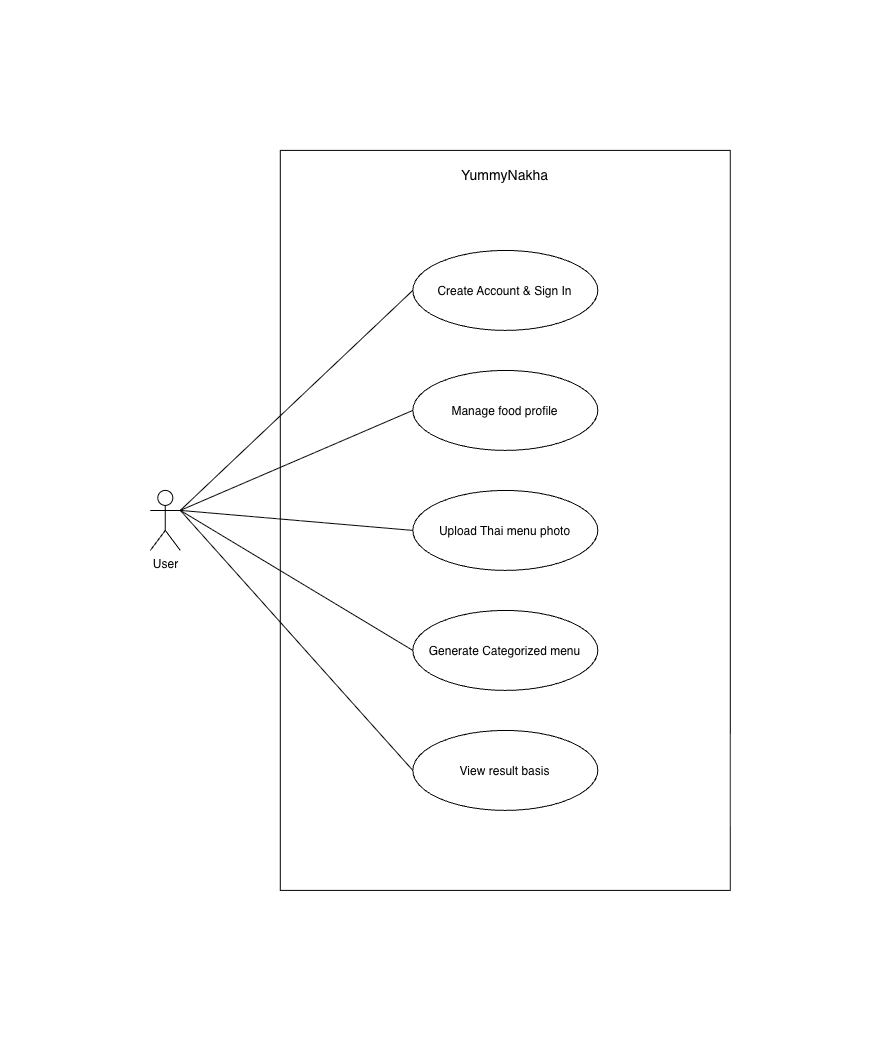

The diagram above was exported from draw.io. Its source (the exported page's mxGraphModel, read from the mxfile embedded in the PNG):
<mxGraphModel dx="1118" dy="766" grid="1" gridSize="10" guides="1" tooltips="1" connect="1" arrows="1" fold="1" page="1" pageScale="1" pageWidth="850" pageHeight="1100" math="0" shadow="0">
  <root>
    <mxCell id="0" />
    <mxCell id="1" parent="0" />
    <mxCell id="zmbiM2BuGceYScjNYuLz-1" parent="1" style="shape=umlActor;verticalLabelPosition=bottom;verticalAlign=top;html=1;outlineConnect=0;" value="User" vertex="1">
      <mxGeometry height="60" width="30" x="110" y="380" as="geometry" />
    </mxCell>
    <mxCell id="zmbiM2BuGceYScjNYuLz-3" parent="1" style="rounded=0;whiteSpace=wrap;html=1;" value="" vertex="1">
      <mxGeometry height="740" width="450" x="240" y="40" as="geometry" />
    </mxCell>
    <mxCell id="zmbiM2BuGceYScjNYuLz-4" parent="1" style="text;html=1;whiteSpace=wrap;strokeColor=none;fillColor=none;align=center;verticalAlign=middle;rounded=0;" value="&lt;font style=&quot;font-size: 14px;&quot;&gt;YummyNakha&lt;/font&gt;" vertex="1">
      <mxGeometry height="30" width="85" x="422.5" y="50" as="geometry" />
    </mxCell>
    <mxCell id="zmbiM2BuGceYScjNYuLz-7" parent="1" style="ellipse;whiteSpace=wrap;html=1;shapeInside=1;" value="Create Account &amp;amp; Sign In" vertex="1">
      <mxGeometry height="80" width="185" x="372.5" y="140" as="geometry" />
    </mxCell>
    <mxCell id="zmbiM2BuGceYScjNYuLz-8" parent="1" style="ellipse;whiteSpace=wrap;html=1;shapeInside=1;" value="Manage food profile" vertex="1">
      <mxGeometry height="80" width="185" x="372.5" y="260" as="geometry" />
    </mxCell>
    <mxCell id="zmbiM2BuGceYScjNYuLz-9" parent="1" style="ellipse;whiteSpace=wrap;html=1;shapeInside=1;" value="Upload Thai menu photo" vertex="1">
      <mxGeometry height="80" width="185" x="372.5" y="380" as="geometry" />
    </mxCell>
    <mxCell id="zmbiM2BuGceYScjNYuLz-10" parent="1" style="ellipse;whiteSpace=wrap;html=1;shapeInside=1;" value="Generate Categorized menu" vertex="1">
      <mxGeometry height="80" width="185" x="372.5" y="500" as="geometry" />
    </mxCell>
    <mxCell id="zmbiM2BuGceYScjNYuLz-11" parent="1" style="ellipse;whiteSpace=wrap;html=1;shapeInside=1;" value="View result basis" vertex="1">
      <mxGeometry height="80" width="185" x="372.5" y="620" as="geometry" />
    </mxCell>
    <mxCell id="zmbiM2BuGceYScjNYuLz-14" edge="1" parent="1" source="zmbiM2BuGceYScjNYuLz-1" style="endArrow=none;html=1;rounded=0;entryX=0;entryY=0.5;entryDx=0;entryDy=0;exitX=1;exitY=0.3333333333333333;exitDx=0;exitDy=0;exitPerimeter=0;" target="zmbiM2BuGceYScjNYuLz-7" value="">
      <mxGeometry height="50" relative="1" width="50" as="geometry">
        <mxPoint x="260" y="550" as="sourcePoint" />
        <mxPoint x="310" y="500" as="targetPoint" />
      </mxGeometry>
    </mxCell>
    <mxCell id="zmbiM2BuGceYScjNYuLz-15" edge="1" parent="1" source="zmbiM2BuGceYScjNYuLz-1" style="endArrow=none;html=1;rounded=0;entryX=0;entryY=0.5;entryDx=0;entryDy=0;exitX=1;exitY=0.3333333333333333;exitDx=0;exitDy=0;exitPerimeter=0;" target="zmbiM2BuGceYScjNYuLz-8" value="">
      <mxGeometry height="50" relative="1" width="50" as="geometry">
        <mxPoint x="150" y="410" as="sourcePoint" />
        <mxPoint x="383" y="190" as="targetPoint" />
      </mxGeometry>
    </mxCell>
    <mxCell id="zmbiM2BuGceYScjNYuLz-16" edge="1" parent="1" source="zmbiM2BuGceYScjNYuLz-1" style="endArrow=none;html=1;rounded=0;entryX=0;entryY=0.5;entryDx=0;entryDy=0;exitX=1;exitY=0.3333333333333333;exitDx=0;exitDy=0;exitPerimeter=0;" target="zmbiM2BuGceYScjNYuLz-9" value="">
      <mxGeometry height="50" relative="1" width="50" as="geometry">
        <mxPoint x="150" y="410" as="sourcePoint" />
        <mxPoint x="383" y="310" as="targetPoint" />
      </mxGeometry>
    </mxCell>
    <mxCell id="zmbiM2BuGceYScjNYuLz-17" edge="1" parent="1" source="zmbiM2BuGceYScjNYuLz-1" style="endArrow=none;html=1;rounded=0;entryX=0;entryY=0.5;entryDx=0;entryDy=0;exitX=1;exitY=0.3333333333333333;exitDx=0;exitDy=0;exitPerimeter=0;" target="zmbiM2BuGceYScjNYuLz-10" value="">
      <mxGeometry height="50" relative="1" width="50" as="geometry">
        <mxPoint x="150" y="410" as="sourcePoint" />
        <mxPoint x="383" y="430" as="targetPoint" />
      </mxGeometry>
    </mxCell>
    <mxCell id="zmbiM2BuGceYScjNYuLz-18" edge="1" parent="1" source="zmbiM2BuGceYScjNYuLz-1" style="endArrow=none;html=1;rounded=0;entryX=0;entryY=0.5;entryDx=0;entryDy=0;exitX=1;exitY=0.3333333333333333;exitDx=0;exitDy=0;exitPerimeter=0;" target="zmbiM2BuGceYScjNYuLz-11" value="">
      <mxGeometry height="50" relative="1" width="50" as="geometry">
        <mxPoint x="150" y="410" as="sourcePoint" />
        <mxPoint x="383" y="550" as="targetPoint" />
      </mxGeometry>
    </mxCell>
  </root>
</mxGraphModel>